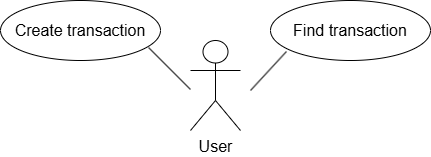

The diagram above was exported from draw.io. Its source (the exported page's mxGraphModel, read from the mxfile embedded in the PNG):
<mxGraphModel dx="1434" dy="786" grid="1" gridSize="10" guides="1" tooltips="1" connect="1" arrows="1" fold="1" page="1" pageScale="1" pageWidth="850" pageHeight="1100" math="0" shadow="0">
  <root>
    <mxCell id="0" />
    <mxCell id="1" parent="0" />
    <mxCell id="11eNFybdsyg5F2IEoVx4-3" value="&lt;font style=&quot;font-size: 16px;&quot;&gt;User&lt;/font&gt;" style="shape=umlActor;verticalLabelPosition=bottom;verticalAlign=top;html=1;outlineConnect=0;" vertex="1" parent="1">
      <mxGeometry x="220" y="110" width="50" height="90" as="geometry" />
    </mxCell>
    <mxCell id="11eNFybdsyg5F2IEoVx4-20" value="&lt;font style=&quot;font-size: 16px;&quot;&gt;Create transaction&lt;/font&gt;" style="ellipse;whiteSpace=wrap;html=1;" vertex="1" parent="1">
      <mxGeometry x="30" y="70" width="160" height="60" as="geometry" />
    </mxCell>
    <mxCell id="11eNFybdsyg5F2IEoVx4-22" value="&lt;font style=&quot;font-size: 16px;&quot;&gt;Find transaction&lt;/font&gt;" style="ellipse;whiteSpace=wrap;html=1;" vertex="1" parent="1">
      <mxGeometry x="300" y="70" width="160" height="60" as="geometry" />
    </mxCell>
    <mxCell id="11eNFybdsyg5F2IEoVx4-24" value="" style="endArrow=none;html=1;rounded=0;entryX=0.1;entryY=0.85;entryDx=0;entryDy=0;entryPerimeter=0;" edge="1" parent="1" target="11eNFybdsyg5F2IEoVx4-22">
      <mxGeometry width="50" height="50" relative="1" as="geometry">
        <mxPoint x="280" y="160" as="sourcePoint" />
        <mxPoint x="310" y="130" as="targetPoint" />
      </mxGeometry>
    </mxCell>
    <mxCell id="11eNFybdsyg5F2IEoVx4-25" value="" style="endArrow=none;html=1;rounded=0;entryX=0.1;entryY=0.85;entryDx=0;entryDy=0;entryPerimeter=0;exitX=0.925;exitY=0.783;exitDx=0;exitDy=0;exitPerimeter=0;" edge="1" parent="1" source="11eNFybdsyg5F2IEoVx4-20">
      <mxGeometry width="50" height="50" relative="1" as="geometry">
        <mxPoint x="184" y="120" as="sourcePoint" />
        <mxPoint x="220" y="159" as="targetPoint" />
      </mxGeometry>
    </mxCell>
  </root>
</mxGraphModel>